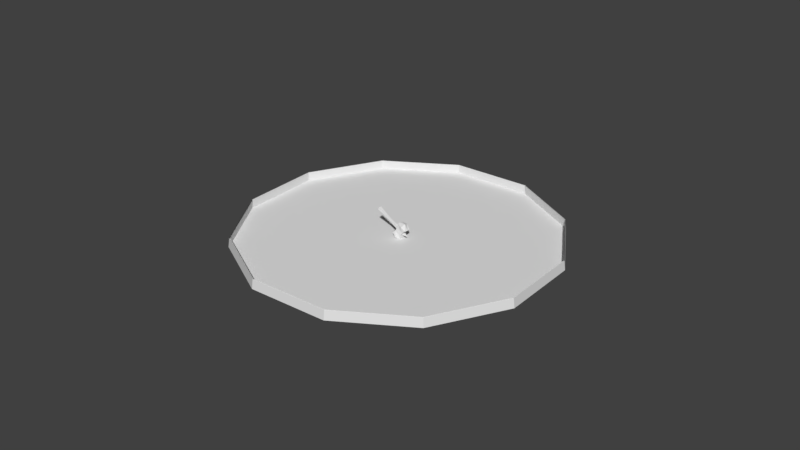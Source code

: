 # Source: holy_warrior_red.blend  (saved by Blender 2.77.0; exported with 4.5.12 LTS)
import bpy
from mathutils import Matrix  # noqa: F401  (used for matrix-valued properties, if any)

bpy.ops.wm.read_factory_settings(use_empty=True)
scene = bpy.context.scene
scene.name = 'Scene'

# ---- collections
col_collection_1 = bpy.data.collections.new('Collection 1'); scene.collection.children.link(col_collection_1)

# ---- world
world_world = bpy.data.worlds.new('World'); scene.world = world_world
world_world.color = (0.05088, 0.05088, 0.05088)
world_world.use_sun_shadow = False
world_world.sun_shadow_jitter_overblur = 0.0
world_world.cycles.sampling_method = 'MANUAL'

# ---- meshes
me_plane_001 = bpy.data.meshes.new('Plane.001')
me_plane_001.from_pydata([(-2.168, -2.168, 0.08435), (2.168, -2.168, 0.08435), (-2.168, 2.168, 0.08435), (2.168, 2.168, 0.08435)], [], [(0, 1, 3, 2)])
_uv = me_plane_001.uv_layers.new(name='UVMap')
_uv.uv.foreach_set('vector', [0.1063, 0.1545, 0.1374, 0.1545, 0.1374, 0.1855, 0.1063, 0.1855])
me_plane_001.use_remesh_preserve_volume = False
me_plane_001.use_remesh_preserve_attributes = False
me_plane_001.use_mirror_vertex_groups = False
me_plane_001.update()
me_plane = bpy.data.meshes.new('Plane')
me_plane.from_pydata([(-0.5095, 0.009605, 0.2276), (0.7246, 0.009605, 0.2276), (-1.594, 7.55e-08, 5.186), (1.809, 7.55e-08, 5.186), (-0.5095, 0.02053, 0.2276), (0.7246, 0.02053, 0.2276), (-1.594, 0.03014, 5.186), (1.809, 0.03014, 5.186), (0.1226, 1.717, 5.186), (0.09246, 1.717, 5.186), (0.1226, -1.687, 5.186), (0.09246, -1.687, 5.186), (0.113, 0.6321, 0.2276), (0.1021, 0.6321, 0.2276), (0.113, -0.602, 0.2276), (0.1021, -0.602, 0.2276)], [], [(0, 1, 3, 2), (4, 6, 7, 5), (15, 11, 9, 13), (14, 12, 8, 10)])
_uv = me_plane.uv_layers.new(name='UVMap')
_uv.uv.foreach_set('vector', [0.1705, 0.08411, 0.1705, 0.08108, 0.1994, 0.08108, 0.1994, 0.08411, 0.1705, 0.08411, 0.1994, 0.08411, 0.1994, 0.08108, 0.1705, 0.08108, 0.1705, 0.08411, 0.1994, 0.08411, 0.1994, 0.08108, 0.1705, 0.08108, 0.1705, 0.08411, 0.1705, 0.08108, 0.1994, 0.08108, 0.1994, 0.08411])
me_plane.use_remesh_preserve_volume = False
me_plane.use_remesh_preserve_attributes = False
me_plane.use_mirror_vertex_groups = False
me_plane.update()
me_cube_005 = bpy.data.meshes.new('Cube.005')
me_cube_005.from_pydata([(-0.7775, -0.8156, 0.07604), (-0.7775, -0.8156, 2.435), (-0.7775, 0.8156, 0.07604), (-0.7775, 0.8156, 2.435), (0.7775, -0.8156, 0.07604), (0.7775, -0.8156, 2.435), (0.7775, 0.8156, 0.07604), (0.7775, 0.8156, 2.435), (-0.7423, -0.3333, 2.092), (-0.7423, 0.3333, 2.092), (-0.7423, 0.3333, 0.4184), (-0.7423, -0.3333, 0.4184), (0.7423, 0.3333, 2.092), (0.7423, -0.3333, 2.092), (0.7423, -0.3333, 0.4184), (0.7423, 0.3333, 0.4184), (-0.2848, -0.1693, 2.092), (-0.2848, 0.1693, 2.092), (-0.3093, 0.1855, 0.3362), (-0.3093, -0.1855, 0.3362), (0.2848, 0.1693, 2.092), (0.2848, -0.1693, 2.092), (0.3093, -0.1855, 0.3362), (0.3093, 0.1855, 0.3362), (-0.3093, 0.1855, -5.791), (-0.3093, -0.1855, -5.791), (0.3093, -0.1855, -5.791), (0.3093, 0.1855, -5.791), (5.192e-08, -7.336e-09, 3.293), (-0.1795, 0.1077, -2.615), (0.1795, 0.1077, -2.615), (0.1795, 0.1077, -1.685), (-0.1795, 0.1077, -1.685), (0.1795, -0.1077, -1.685), (0.1795, -0.1077, -2.615), (-0.1795, -0.1077, -2.615), (-0.1795, -0.1077, -1.685), (-1.057, -0.9696, 1.255), (-1.057, 0.9696, 1.255), (1.057, 0.9696, 1.255), (1.057, -0.9696, 1.255), (0.7423, 0.3, 1.255), (0.7423, -0.3, 1.255), (-0.7423, -0.3, 1.255), (-0.7423, 0.3, 1.255), (-2.765e-08, 0.8156, 2.55), (-2.765e-08, 0.8156, -0.03983), (1.315e-07, -0.8156, 2.55), (1.315e-07, -0.8156, -0.03983), (4.736e-08, -0.3687, 2.174), (5.648e-08, 0.3687, 2.174), (5.192e-08, -0.3333, 0.3362), (5.192e-08, 0.3333, 0.3362), (5.192e-08, -0.1693, 2.092), (5.192e-08, 0.1693, 2.092), (5.192e-08, -0.1855, 0.3362), (5.192e-08, 0.1855, 0.3362), (5.192e-08, -0.1855, -5.791), (5.192e-08, 0.1855, -5.791), (5.192e-08, -0.1077, -1.685), (5.192e-08, -0.1077, -2.615), (5.192e-08, 0.1077, -1.685), (5.192e-08, 0.1077, -2.615), (5.192e-08, -1.262, 1.255), (5.192e-08, 1.262, 1.255)], [], [(44, 38, 2, 10), (64, 39, 6, 46), (42, 40, 4, 14), (63, 37, 0, 48), (52, 46, 6, 15), (50, 45, 3, 9), (47, 49, 8, 1), (15, 14, 22, 23), (48, 51, 14, 4), (50, 9, 17, 54), (39, 41, 15, 6), (41, 42, 14, 15), (37, 43, 11, 0), (43, 44, 10, 11), (16, 53, 21, 28), (62, 30, 27, 58), (13, 12, 20, 21), (11, 10, 18, 19), (9, 8, 16, 17), (51, 11, 19, 55), (49, 13, 21, 53), (52, 15, 23, 56), (57, 58, 27, 26), (30, 34, 26, 27), (35, 29, 24, 25), (60, 35, 25, 57), (59, 36, 35, 60), (21, 20, 28), (17, 16, 28), (20, 54, 17, 28), (55, 19, 36, 59), (19, 18, 32, 36), (36, 32, 29, 35), (23, 22, 33, 31), (31, 33, 34, 30), (56, 23, 31, 61), (61, 31, 30, 62), (8, 9, 44, 43), (1, 8, 43, 37), (12, 13, 42, 41), (7, 12, 41, 39), (47, 1, 37, 63), (13, 5, 40, 42), (45, 7, 39, 64), (9, 3, 38, 44), (3, 45, 64, 38), (5, 47, 63, 40), (32, 61, 62, 29), (18, 56, 61, 32), (22, 55, 59, 33), (33, 59, 60, 34), (34, 60, 57, 26), (25, 24, 58, 57), (10, 52, 56, 18), (8, 49, 53, 16), (14, 51, 55, 22), (29, 62, 58, 24), (12, 50, 54, 20), (0, 11, 51, 48), (5, 13, 49, 47), (12, 7, 45, 50), (10, 2, 46, 52), (40, 63, 48, 4), (38, 64, 46, 2)])
_uv = me_cube_005.uv_layers.new(name='UVMap')
_uv.uv.foreach_set('vector', [0.3832, 0.7608, 0.3876, 0.7608, 0.3877, 0.7691, 0.3835, 0.7669, 0.3952, 0.7608, 0.3876, 0.7608, 0.3877, 0.7524, 0.3934, 0.7505, 0.3786, 0.7607, 0.3741, 0.7607, 0.3741, 0.7524, 0.3783, 0.7546, 0.3666, 0.7607, 0.3741, 0.7607, 0.3741, 0.7691, 0.3684, 0.771, 0.3899, 0.8359, 0.3898, 0.8311, 0.3955, 0.8315, 0.3953, 0.8358, 0.3269, 0.7581, 0.322, 0.758, 0.3227, 0.7518, 0.3274, 0.7521, 0.338, 0.7582, 0.3331, 0.7582, 0.3328, 0.7522, 0.3375, 0.7519, 0.3953, 0.8359, 0.3954, 0.8408, 0.3922, 0.8397, 0.3922, 0.8371, 0.3901, 0.8458, 0.39, 0.8409, 0.3954, 0.8409, 0.3958, 0.8452, 0.327, 0.7581, 0.3274, 0.7521, 0.3287, 0.7558, 0.3287, 0.7581, 0.3876, 0.7608, 0.3832, 0.7608, 0.3835, 0.7546, 0.3877, 0.7524, 0.3832, 0.7608, 0.3786, 0.7607, 0.3783, 0.7546, 0.3835, 0.7546, 0.3741, 0.7607, 0.3786, 0.7607, 0.3783, 0.7669, 0.3741, 0.7691, 0.3786, 0.7607, 0.3832, 0.7608, 0.3835, 0.7669, 0.3783, 0.7669, 0.3323, 0.9859, 0.3378, 0.9859, 0.3378, 0.986, 0.3348, 0.9977, 0.3833, 0.7901, 0.3823, 0.7901, 0.3823, 0.7719, 0.3841, 0.7719, 0.3326, 0.7641, 0.3273, 0.7641, 0.3286, 0.7604, 0.3314, 0.7604, 0.3845, 0.841, 0.3844, 0.8361, 0.3877, 0.8371, 0.3877, 0.8398, 0.3274, 0.7521, 0.3327, 0.7522, 0.3314, 0.7558, 0.3287, 0.7558, 0.39, 0.8409, 0.3845, 0.841, 0.3877, 0.8398, 0.39, 0.8398, 0.3331, 0.7582, 0.3326, 0.7641, 0.3314, 0.7604, 0.3314, 0.7581, 0.3899, 0.836, 0.3953, 0.8359, 0.3922, 0.8371, 0.3899, 0.8371, 0.3945, 0.9039, 0.3919, 0.9039, 0.3919, 0.9017, 0.3945, 0.9017, 0.3823, 0.7901, 0.381, 0.7901, 0.3802, 0.7719, 0.3823, 0.7719, 0.3856, 0.7902, 0.3843, 0.7902, 0.3858, 0.772, 0.3879, 0.7722, 0.38, 0.7902, 0.379, 0.7902, 0.3767, 0.7722, 0.3785, 0.7721, 0.38, 0.7955, 0.3789, 0.7955, 0.379, 0.7902, 0.38, 0.7902, 0.3944, 0.9824, 0.3916, 0.9824, 0.393, 0.9721, 0.3944, 0.9824, 0.3916, 0.9824, 0.393, 0.9721, 0.3323, 0.9859, 0.3378, 0.9859, 0.3378, 0.986, 0.3348, 0.9977, 0.3785, 0.8071, 0.3767, 0.8069, 0.3789, 0.7955, 0.38, 0.7955, 0.3879, 0.8068, 0.3858, 0.8072, 0.3844, 0.7956, 0.3856, 0.7955, 0.3856, 0.7955, 0.3844, 0.7956, 0.3843, 0.7902, 0.3856, 0.7902, 0.3823, 0.8074, 0.3802, 0.8073, 0.381, 0.7956, 0.3823, 0.7956, 0.3823, 0.7956, 0.381, 0.7956, 0.381, 0.7901, 0.3823, 0.7901, 0.384, 0.8073, 0.3823, 0.8074, 0.3823, 0.7956, 0.3833, 0.7956, 0.3833, 0.7956, 0.3823, 0.7956, 0.3823, 0.7901, 0.3833, 0.7901, 0.3783, 0.7546, 0.3835, 0.7546, 0.3832, 0.7608, 0.3786, 0.7607, 0.3741, 0.7524, 0.3783, 0.7546, 0.3786, 0.7607, 0.3741, 0.7607, 0.3835, 0.7669, 0.3783, 0.7669, 0.3786, 0.7607, 0.3832, 0.7608, 0.3876, 0.7691, 0.3835, 0.7669, 0.3832, 0.7608, 0.3876, 0.7608, 0.3685, 0.7505, 0.3741, 0.7524, 0.3741, 0.7607, 0.3666, 0.7607, 0.3783, 0.7669, 0.3741, 0.7691, 0.3741, 0.7607, 0.3786, 0.7607, 0.3933, 0.771, 0.3876, 0.7691, 0.3876, 0.7608, 0.3952, 0.7608, 0.3835, 0.7546, 0.3877, 0.7524, 0.3876, 0.7608, 0.3832, 0.7608, 0.3877, 0.7524, 0.3934, 0.7505, 0.3952, 0.7608, 0.3876, 0.7608, 0.3741, 0.7691, 0.3684, 0.771, 0.3666, 0.7607, 0.3741, 0.7607, 0.3844, 0.7956, 0.3833, 0.7956, 0.3833, 0.7901, 0.3843, 0.7902, 0.3858, 0.8072, 0.384, 0.8073, 0.3833, 0.7956, 0.3844, 0.7956, 0.3802, 0.8073, 0.3785, 0.8071, 0.38, 0.7955, 0.381, 0.7956, 0.381, 0.7956, 0.38, 0.7955, 0.38, 0.7902, 0.381, 0.7901, 0.381, 0.7901, 0.38, 0.7902, 0.3785, 0.7721, 0.3802, 0.7719, 0.3945, 0.9061, 0.3919, 0.9061, 0.3919, 0.9039, 0.3945, 0.9039, 0.3844, 0.8361, 0.3899, 0.836, 0.3899, 0.8371, 0.3877, 0.8371, 0.3327, 0.7522, 0.3331, 0.7582, 0.3314, 0.7581, 0.3314, 0.7558, 0.3954, 0.8408, 0.39, 0.8409, 0.39, 0.8398, 0.3922, 0.8397, 0.3843, 0.7902, 0.3833, 0.7901, 0.3841, 0.7719, 0.3858, 0.772, 0.3273, 0.7641, 0.327, 0.7581, 0.3287, 0.7581, 0.3286, 0.7604, 0.3843, 0.8454, 0.3845, 0.8411, 0.39, 0.8409, 0.3901, 0.8458, 0.3374, 0.7645, 0.3327, 0.7641, 0.3331, 0.7582, 0.338, 0.7582, 0.3273, 0.764, 0.3225, 0.7643, 0.322, 0.758, 0.3269, 0.7581, 0.3845, 0.836, 0.3841, 0.8317, 0.3898, 0.8311, 0.3899, 0.8359, 0.3741, 0.7607, 0.3666, 0.7607, 0.3685, 0.7505, 0.3741, 0.7524, 0.3876, 0.7608, 0.3952, 0.7608, 0.3933, 0.771, 0.3877, 0.7691])
me_cube_005.use_remesh_preserve_volume = False
me_cube_005.use_remesh_preserve_attributes = False
me_cube_005.use_mirror_vertex_groups = False
me_cube_005.update()
me_sphere_002 = bpy.data.meshes.new('Sphere.002')
me_sphere_002.from_pydata([(22.19, -12.81, 1.614), (22.36, -12.91, 0.1032), (12.81, -22.19, 1.614), (12.91, -22.36, 0.1032), (-3.292e-06, -25.62, 1.614), (-2.861e-06, -25.82, 0.1032), (-12.81, -22.19, 1.614), (-12.91, -22.36, 0.1032), (-22.19, -12.81, 1.614), (-22.36, -12.91, 0.1032), (-25.62, 5.226e-07, 1.614), (-25.82, 9.537e-07, 0.1032), (-22.19, 12.81, 1.614), (-22.36, 12.91, 0.1032), (-12.81, 22.19, 1.614), (-12.91, 22.36, 0.1032), (-1.304e-05, 25.62, 1.614), (-1.24e-05, 25.82, 0.1032), (12.81, 22.19, 1.614), (12.91, 22.36, 0.1032), (22.19, 12.81, 1.614), (22.36, 12.91, 0.1032), (25.62, 8.799e-06, 1.614), (25.82, 8.583e-06, 0.1032), (22.08, -12.75, 1.61), (22.25, -12.85, 0.1069), (12.75, -22.08, 1.61), (12.85, -22.25, 0.1069), (-3.707e-06, -25.5, 1.61), (-3.281e-06, -25.7, 0.1069), (-12.75, -22.08, 1.61), (-12.85, -22.25, 0.1069), (-22.08, -12.75, 1.61), (-22.25, -12.85, 0.1069), (-25.5, 9.267e-07, 1.61), (-25.7, 1.359e-06, 0.1069), (-22.08, 12.75, 1.61), (-22.25, 12.85, 0.1069), (-12.75, 22.08, 1.61), (-12.85, 22.25, 0.1069), (-1.265e-05, 25.5, 1.61), (-1.2e-05, 25.7, 0.1069), (12.75, 22.08, 1.61), (12.85, 22.25, 0.1069), (22.08, 12.75, 1.61), (22.25, 12.85, 0.1069), (25.5, 8.398e-06, 1.61), (25.7, 8.181e-06, 0.1069)], [], [(1, 0, 2, 3), (3, 2, 4, 5), (5, 4, 6, 7), (7, 6, 8, 9), (9, 8, 10, 11), (11, 10, 12, 13), (13, 12, 14, 15), (15, 14, 16, 17), (17, 16, 18, 19), (19, 18, 20, 21), (21, 20, 22, 23), (23, 22, 0, 1), (25, 27, 26, 24), (27, 29, 28, 26), (29, 31, 30, 28), (31, 33, 32, 30), (33, 35, 34, 32), (35, 37, 36, 34), (37, 39, 38, 36), (39, 41, 40, 38), (41, 43, 42, 40), (43, 45, 44, 42), (45, 47, 46, 44), (47, 25, 24, 46), (1, 23, 21, 19, 17, 15, 13, 11, 9, 7, 5, 3)])
_uv = me_sphere_002.uv_layers.new(name='UVMap')
_uv.uv.foreach_set('vector', [0.2038, 0.0184, 0.2033, 0.03834, 0.1542, 0.03834, 0.1537, 0.0184, 0.2038, 0.0184, 0.2033, 0.03834, 0.1542, 0.03834, 0.1537, 0.0184, 0.2038, 0.0184, 0.2033, 0.03834, 0.1542, 0.03834, 0.1537, 0.0184, 0.2038, 0.0184, 0.2033, 0.03834, 0.1542, 0.03834, 0.1537, 0.0184, 0.1537, 0.0184, 0.1542, 0.03834, 0.2033, 0.03834, 0.2038, 0.0184, 0.1537, 0.0184, 0.1542, 0.03834, 0.2033, 0.03834, 0.2038, 0.0184, 0.1537, 0.0184, 0.1542, 0.03834, 0.2033, 0.03834, 0.2038, 0.0184, 0.1537, 0.0184, 0.1542, 0.03834, 0.2033, 0.03834, 0.2038, 0.0184, 0.1537, 0.0184, 0.1542, 0.03834, 0.2033, 0.03834, 0.2038, 0.0184, 0.1537, 0.0184, 0.1542, 0.03834, 0.2033, 0.03834, 0.2038, 0.0184, 0.2038, 0.0184, 0.2033, 0.03834, 0.1542, 0.03834, 0.1537, 0.0184, 0.2038, 0.0184, 0.2033, 0.03834, 0.1542, 0.03834, 0.1537, 0.0184, 0.2038, 0.0184, 0.1537, 0.0184, 0.1542, 0.03834, 0.2033, 0.03834, 0.2038, 0.0184, 0.1537, 0.0184, 0.1542, 0.03834, 0.2033, 0.03834, 0.2038, 0.0184, 0.1537, 0.0184, 0.1542, 0.03834, 0.2033, 0.03834, 0.2038, 0.0184, 0.1537, 0.0184, 0.1542, 0.03834, 0.2033, 0.03834, 0.1537, 0.0184, 0.2038, 0.0184, 0.2033, 0.03834, 0.1542, 0.03834, 0.1537, 0.0184, 0.2038, 0.0184, 0.2033, 0.03834, 0.1542, 0.03834, 0.1537, 0.0184, 0.2038, 0.0184, 0.2033, 0.03834, 0.1542, 0.03834, 0.1537, 0.0184, 0.2038, 0.0184, 0.2033, 0.03834, 0.1542, 0.03834, 0.1537, 0.0184, 0.2038, 0.0184, 0.2033, 0.03834, 0.1542, 0.03834, 0.1537, 0.0184, 0.2038, 0.0184, 0.2033, 0.03834, 0.1542, 0.03834, 0.2038, 0.0184, 0.1537, 0.0184, 0.1542, 0.03834, 0.2033, 0.03834, 0.2038, 0.0184, 0.1537, 0.0184, 0.1542, 0.03834, 0.2033, 0.03834, 0.1713, 0.01879, 0.1711, 0.01912, 0.1709, 0.01934, 0.1705, 0.0194, 0.1702, 0.01928, 0.17, 0.01901, 0.1699, 0.01867, 0.17, 0.01834, 0.1703, 0.01812, 0.1706, 0.01806, 0.171, 0.01818, 0.1712, 0.01845])
me_sphere_002.use_remesh_preserve_volume = False
me_sphere_002.use_remesh_preserve_attributes = False
me_sphere_002.use_mirror_vertex_groups = False
me_sphere_002.update()

# ---- objects
ob_impact_shine = bpy.data.objects.new('Impact Shine', me_plane_001)
ob_mace_trace = bpy.data.objects.new('Mace Trace', me_plane)
ob_mace = bpy.data.objects.new('Mace', me_cube_005)
ob_ring = bpy.data.objects.new('Ring', me_sphere_002)

# ---- transforms, parenting, visibility, modifiers, constraints
ob_impact_shine.location = (0.0, 0.0, 0.0)
ob_impact_shine.rotation_euler = (0.0, 0.0, 1.571)
ob_impact_shine.scale = (0.0, 0.0, 0.0)
ob_impact_shine.lineart.crease_threshold = 0.0
ob_mace_trace.location = (0.0, 0.0, -0.232)
ob_mace_trace.scale = (1.0, 0.0, 0.0)
ob_mace_trace.lineart.crease_threshold = 0.0
ob_mace.location = (-0.5694, 0.009297, 1.755)
ob_mace.rotation_euler = (-1.039, 3.142, -1.571)
ob_mace.scale = (0.7016, 1.198, 0.7016)
ob_mace.lineart.crease_threshold = 0.0
_vg = ob_mace.vertex_groups.new(name='Torso')
_vg = ob_mace.vertex_groups.new(name='Chest')
_vg = ob_mace.vertex_groups.new(name='Neck')
_vg = ob_mace.vertex_groups.new(name='Head')
_vg = ob_mace.vertex_groups.new(name='Upper Arm.L')
_vg = ob_mace.vertex_groups.new(name='Lower Arm.L')
_vg = ob_mace.vertex_groups.new(name='Hand.L')
_vg = ob_mace.vertex_groups.new(name='Thumb01.L')
_vg = ob_mace.vertex_groups.new(name='Thumb01.L.001')
_vg = ob_mace.vertex_groups.new(name='Hand.L.001')
_vg = ob_mace.vertex_groups.new(name='Hand.L.002')
_vg = ob_mace.vertex_groups.new(name='Upper Arm.R')
_vg = ob_mace.vertex_groups.new(name='Lower Arm.R')
_vg = ob_mace.vertex_groups.new(name='Hand.R')
_vg = ob_mace.vertex_groups.new(name='Thumb01.R')
_vg = ob_mace.vertex_groups.new(name='Thumb01.R.001')
_vg = ob_mace.vertex_groups.new(name='Hand.R.001')
_vg = ob_mace.vertex_groups.new(name='Hand.R.002')
_vg = ob_mace.vertex_groups.new(name='Upper Leg.L')
_vg = ob_mace.vertex_groups.new(name='Lower Leg.L')
_vg = ob_mace.vertex_groups.new(name='Upper Leg.R')
_vg = ob_mace.vertex_groups.new(name='Lower Leg.R')
_vg = ob_mace.vertex_groups.new(name='Foot.L')
_vg = ob_mace.vertex_groups.new(name='Toes.L')
_vg = ob_mace.vertex_groups.new(name='Foot.R')
_vg = ob_mace.vertex_groups.new(name='Toes.R')
ob_ring.location = (0.0, 0.0, 0.0)
ob_ring.rotation_euler = (0.0, -0.0, 0.8145)
ob_ring.lineart.crease_threshold = 0.0

# ---- collection membership
col_collection_1.objects.link(ob_impact_shine)
col_collection_1.objects.link(ob_mace_trace)
col_collection_1.objects.link(ob_mace)
col_collection_1.objects.link(ob_ring)

# ---- scene / render settings (as saved in the file)
scene.frame_start = 0; scene.frame_end = 250; scene.frame_set(120)
scene.render.engine = 'BLENDER_EEVEE_NEXT'
scene.render.resolution_percentage = 50
scene.render.dither_intensity = 0.0
scene.cycles.use_denoising = False
scene.cycles.samples = 128
scene.cycles.sampling_pattern = 'TABULATED_SOBOL'
scene.cycles.light_sampling_threshold = 0.0
scene.cycles.use_adaptive_sampling = False
scene.cycles.use_light_tree = False
scene.cycles.blur_glossy = 0.0
scene.cycles.sample_clamp_indirect = 0.0
scene.view_settings.view_transform = 'Standard'
bpy.context.view_layer.update()

# ---- added for rendering (the .blend has no active camera and no usable light): camera, sun
cam_auto = bpy.data.cameras.new('AutoCamera')
cam_auto.lens = 50.0
cam_auto.sensor_width = 36.0
cam_auto.clip_end = 1679.13
ob_auto_camera = bpy.data.objects.new('AutoCamera', cam_auto)
scene.collection.objects.link(ob_auto_camera)
ob_auto_camera.location = (95.6775, -114.813, 78.7413)
ob_auto_camera.rotation_euler = (1.09748, -7.21219e-08, 0.694738)
scene.camera = ob_auto_camera
light_auto_sun = bpy.data.lights.new('AutoSun', 'SUN')
light_auto_sun.energy = 3.0
light_auto_sun.angle = 0.0523599
ob_auto_sun = bpy.data.objects.new('AutoSun', light_auto_sun)
scene.collection.objects.link(ob_auto_sun)
ob_auto_sun.rotation_euler = (0.872665, 0.174533, 0.523599)
bpy.context.view_layer.update()
